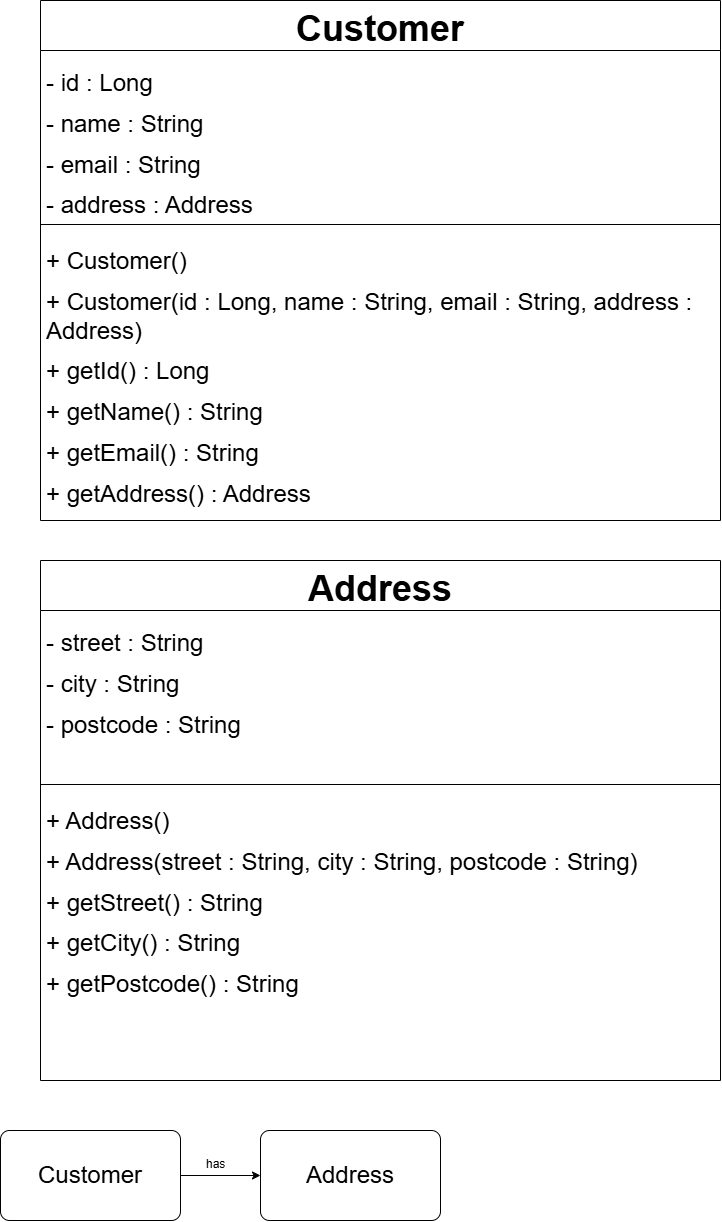

The diagram above was exported from draw.io. Its source (the exported page's mxGraphModel, read from the mxfile embedded in the PNG):
<mxGraphModel dx="3121" dy="1994" grid="1" gridSize="10" guides="1" tooltips="1" connect="1" arrows="1" fold="1" page="1" pageScale="1" pageWidth="850" pageHeight="1100" math="0" shadow="0">
  <root>
    <mxCell id="0" />
    <mxCell id="1" parent="0" />
    <mxCell id="z0WWYrv-can8t9B-4Sya-1" parent="1" style="swimlane;fontStyle=1;align=center;verticalAlign=top;childLayout=stackLayout;horizontal=1;startSize=50;horizontalStack=0;resizeParent=1;resizeParentMax=0;resizeLast=0;collapsible=1;marginBottom=0;whiteSpace=wrap;html=1;" value="&lt;div&gt;&lt;span style=&quot;font-size: 36px;&quot;&gt;Customer&lt;/span&gt;&lt;/div&gt;" vertex="1">
      <mxGeometry height="520" width="680" x="100" y="150" as="geometry" />
    </mxCell>
    <mxCell id="z0WWYrv-can8t9B-4Sya-2" parent="z0WWYrv-can8t9B-4Sya-1" style="text;strokeColor=none;fillColor=none;align=left;verticalAlign=top;spacingLeft=4;spacingRight=4;overflow=hidden;rotatable=0;points=[[0,0.5],[1,0.5]];portConstraint=eastwest;whiteSpace=wrap;html=1;" value="&lt;div&gt;&lt;div&gt;&lt;p&gt;&lt;font style=&quot;font-size: 24px;&quot;&gt;- id : Long&lt;/font&gt;&lt;/p&gt;&lt;p&gt;&lt;font style=&quot;font-size: 24px;&quot;&gt;- name : String&lt;/font&gt;&lt;/p&gt;&lt;p&gt;&lt;font style=&quot;font-size: 24px;&quot;&gt;- email : String&lt;/font&gt;&lt;/p&gt;&lt;p&gt;&lt;font style=&quot;font-size: 24px;&quot;&gt;- address : Address&lt;/font&gt;&lt;/p&gt;&lt;/div&gt;&lt;/div&gt;" vertex="1">
      <mxGeometry height="170" width="680" y="50" as="geometry" />
    </mxCell>
    <mxCell id="z0WWYrv-can8t9B-4Sya-3" parent="z0WWYrv-can8t9B-4Sya-1" style="line;strokeWidth=1;fillColor=none;align=left;verticalAlign=middle;spacingTop=-1;spacingLeft=3;spacingRight=3;rotatable=0;labelPosition=right;points=[];portConstraint=eastwest;strokeColor=inherit;" value="" vertex="1">
      <mxGeometry height="8" width="680" y="220" as="geometry" />
    </mxCell>
    <mxCell id="z0WWYrv-can8t9B-4Sya-4" parent="z0WWYrv-can8t9B-4Sya-1" style="text;strokeColor=none;fillColor=none;align=left;verticalAlign=top;spacingLeft=4;spacingRight=4;overflow=hidden;rotatable=0;points=[[0,0.5],[1,0.5]];portConstraint=eastwest;whiteSpace=wrap;html=1;" value="&lt;p&gt;&lt;font style=&quot;font-size: 24px;&quot;&gt;+ Customer()&lt;/font&gt;&lt;/p&gt;&lt;p&gt;&lt;font style=&quot;font-size: 24px;&quot;&gt;+ Customer(id : Long, name : String, email : String, address : Address)&lt;/font&gt;&lt;/p&gt;&lt;p&gt;&lt;font style=&quot;font-size: 24px;&quot;&gt;+ getId() : Long&lt;/font&gt;&lt;/p&gt;&lt;p&gt;&lt;font style=&quot;font-size: 24px;&quot;&gt;+ getName() : String&lt;/font&gt;&lt;/p&gt;&lt;p&gt;&lt;font style=&quot;font-size: 24px;&quot;&gt;+ getEmail() : String&lt;/font&gt;&lt;/p&gt;&lt;p&gt;&lt;font style=&quot;font-size: 24px;&quot;&gt;+ getAddress() : Address&lt;/font&gt;&lt;/p&gt;" vertex="1">
      <mxGeometry height="292" width="680" y="228" as="geometry" />
    </mxCell>
    <mxCell id="3JuG8EPDlm7WqM-iB7ta-5" parent="1" style="swimlane;fontStyle=1;align=center;verticalAlign=top;childLayout=stackLayout;horizontal=1;startSize=50;horizontalStack=0;resizeParent=1;resizeParentMax=0;resizeLast=0;collapsible=1;marginBottom=0;whiteSpace=wrap;html=1;" value="&lt;font style=&quot;font-size: 36px;&quot;&gt;Address&lt;/font&gt;" vertex="1">
      <mxGeometry height="520" width="680" x="100" y="710" as="geometry" />
    </mxCell>
    <mxCell id="3JuG8EPDlm7WqM-iB7ta-6" parent="3JuG8EPDlm7WqM-iB7ta-5" style="text;strokeColor=none;fillColor=none;align=left;verticalAlign=top;spacingLeft=4;spacingRight=4;overflow=hidden;rotatable=0;points=[[0,0.5],[1,0.5]];portConstraint=eastwest;whiteSpace=wrap;html=1;" value="&lt;p&gt;&lt;font style=&quot;font-size: 24px;&quot;&gt;- street : String&lt;/font&gt;&lt;/p&gt;&lt;p&gt;&lt;font style=&quot;font-size: 24px;&quot;&gt;- city : String&lt;/font&gt;&lt;/p&gt;&lt;p&gt;&lt;font style=&quot;font-size: 24px;&quot;&gt;-&lt;/font&gt;&lt;font style=&quot;font-size: 24px;&quot;&gt; postcode : String&lt;/font&gt;&lt;/p&gt;" vertex="1">
      <mxGeometry height="170" width="680" y="50" as="geometry" />
    </mxCell>
    <mxCell id="3JuG8EPDlm7WqM-iB7ta-7" parent="3JuG8EPDlm7WqM-iB7ta-5" style="line;strokeWidth=1;fillColor=none;align=left;verticalAlign=middle;spacingTop=-1;spacingLeft=3;spacingRight=3;rotatable=0;labelPosition=right;points=[];portConstraint=eastwest;strokeColor=inherit;" value="" vertex="1">
      <mxGeometry height="8" width="680" y="220" as="geometry" />
    </mxCell>
    <mxCell id="3JuG8EPDlm7WqM-iB7ta-8" parent="3JuG8EPDlm7WqM-iB7ta-5" style="text;strokeColor=none;fillColor=none;align=left;verticalAlign=top;spacingLeft=4;spacingRight=4;overflow=hidden;rotatable=0;points=[[0,0.5],[1,0.5]];portConstraint=eastwest;whiteSpace=wrap;html=1;" value="&lt;p&gt;&lt;font style=&quot;font-size: 24px;&quot;&gt;+ Address()&lt;/font&gt;&lt;/p&gt;&lt;p&gt;&lt;font style=&quot;font-size: 24px;&quot;&gt;+ Address(street : String, city : String, postcode : String)&lt;/font&gt;&lt;/p&gt;&lt;p&gt;&lt;font style=&quot;font-size: 24px;&quot;&gt;+ getStreet() : String&lt;/font&gt;&lt;/p&gt;&lt;p&gt;&lt;font style=&quot;font-size: 24px;&quot;&gt;+ getCity() : String&lt;/font&gt;&lt;/p&gt;&lt;p&gt;&lt;font style=&quot;font-size: 24px;&quot;&gt;+ getPostcode() : String&lt;/font&gt;&lt;/p&gt;" vertex="1">
      <mxGeometry height="292" width="680" y="228" as="geometry" />
    </mxCell>
    <mxCell id="3JuG8EPDlm7WqM-iB7ta-13" edge="1" parent="1" source="3JuG8EPDlm7WqM-iB7ta-9" style="edgeStyle=orthogonalEdgeStyle;rounded=0;orthogonalLoop=1;jettySize=auto;html=1;" target="3JuG8EPDlm7WqM-iB7ta-12" value="">
      <mxGeometry relative="1" as="geometry" />
    </mxCell>
    <mxCell id="3JuG8EPDlm7WqM-iB7ta-9" parent="1" style="rounded=1;arcSize=10;whiteSpace=wrap;html=1;align=center;" value="&lt;font style=&quot;font-size: 24px;&quot;&gt;Customer&lt;/font&gt;" vertex="1">
      <mxGeometry height="90" width="180" x="60" y="1280" as="geometry" />
    </mxCell>
    <mxCell id="3JuG8EPDlm7WqM-iB7ta-12" parent="1" style="rounded=1;arcSize=10;whiteSpace=wrap;html=1;align=center;" value="&lt;font style=&quot;font-size: 24px;&quot;&gt;Address&lt;/font&gt;" vertex="1">
      <mxGeometry height="90" width="180" x="320" y="1280" as="geometry" />
    </mxCell>
    <mxCell id="3JuG8EPDlm7WqM-iB7ta-14" parent="1" style="text;strokeColor=none;fillColor=none;spacingLeft=4;spacingRight=4;overflow=hidden;rotatable=0;points=[[0,0.5],[1,0.5]];portConstraint=eastwest;fontSize=12;whiteSpace=wrap;html=1;" value="has" vertex="1">
      <mxGeometry height="30" width="40" x="260" y="1300" as="geometry" />
    </mxCell>
  </root>
</mxGraphModel>